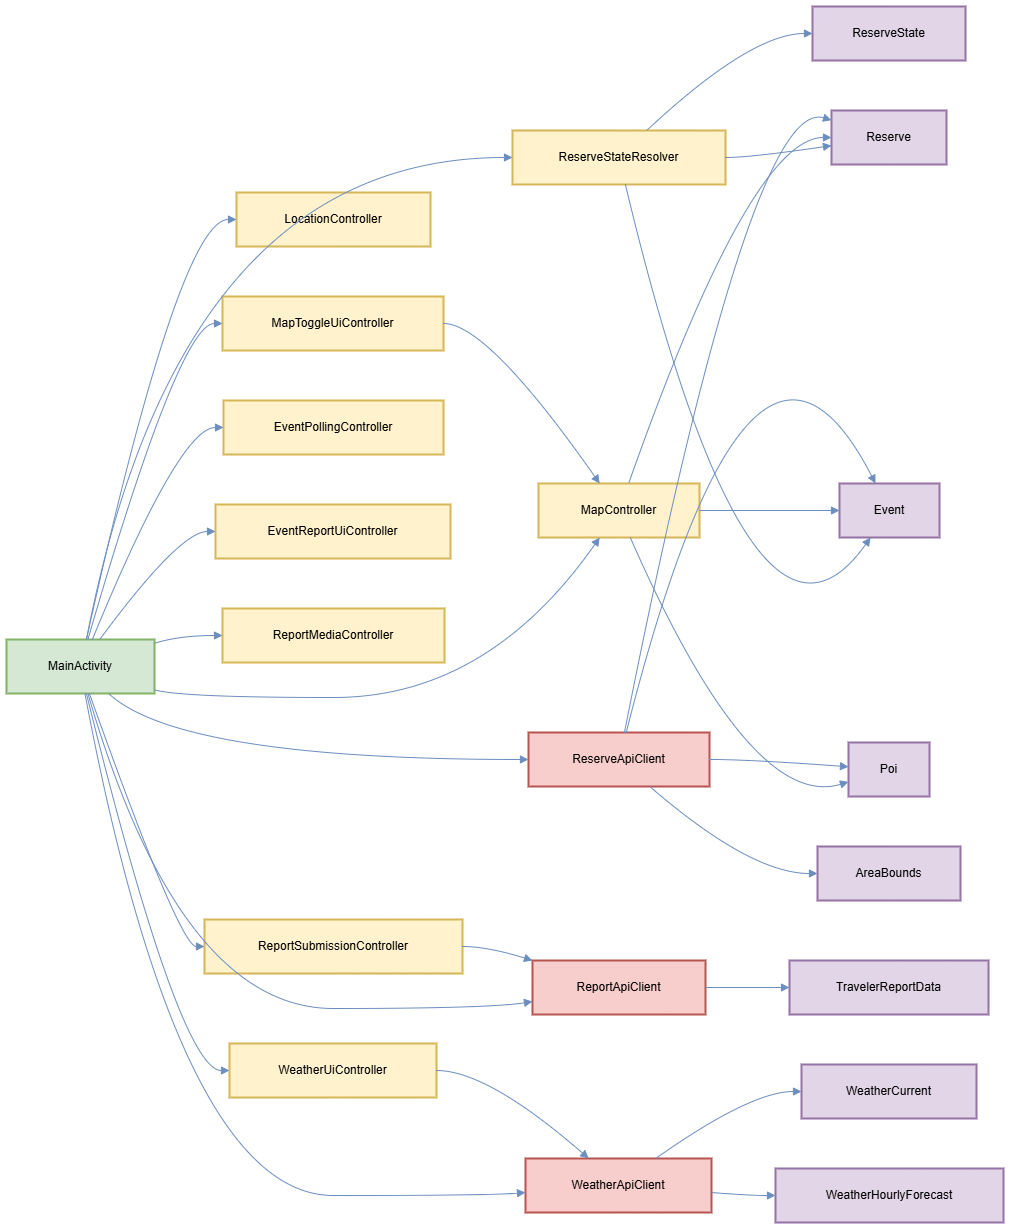

The diagram above was exported from draw.io. Its source (the exported page's mxGraphModel, read from the mxfile embedded in the PNG):
<mxGraphModel dx="1900" dy="1253" grid="1" gridSize="10" guides="1" tooltips="1" connect="1" arrows="1" fold="1" page="1" pageScale="1" pageWidth="850" pageHeight="1100" math="0" shadow="0">
  <root>
    <mxCell id="0" />
    <mxCell id="1" parent="0" />
    <mxCell id="nD3UfsEpk4LEv23MfBKe-1" parent="1" style="whiteSpace=wrap;strokeWidth=2;fillColor=#d5e8d4;strokeColor=#82b366;" value="MainActivity" vertex="1">
      <mxGeometry height="54" width="148" x="20" y="653" as="geometry" />
    </mxCell>
    <mxCell id="nD3UfsEpk4LEv23MfBKe-2" parent="1" style="whiteSpace=wrap;strokeWidth=2;fillColor=#fff2cc;strokeColor=#d6b656;" value="MapController" vertex="1">
      <mxGeometry height="54" width="161" x="552" y="497" as="geometry" />
    </mxCell>
    <mxCell id="nD3UfsEpk4LEv23MfBKe-3" parent="1" style="whiteSpace=wrap;strokeWidth=2;fillColor=#fff2cc;strokeColor=#d6b656;" value="MapToggleUiController" vertex="1">
      <mxGeometry height="54" width="221" x="236" y="310" as="geometry" />
    </mxCell>
    <mxCell id="nD3UfsEpk4LEv23MfBKe-4" parent="1" style="whiteSpace=wrap;strokeWidth=2;fillColor=#fff2cc;strokeColor=#d6b656;" value="LocationController" vertex="1">
      <mxGeometry height="54" width="194" x="250" y="206" as="geometry" />
    </mxCell>
    <mxCell id="nD3UfsEpk4LEv23MfBKe-5" parent="1" style="whiteSpace=wrap;strokeWidth=2;fillColor=#fff2cc;strokeColor=#d6b656;" value="ReserveStateResolver" vertex="1">
      <mxGeometry height="54" width="213" x="526" y="144" as="geometry" />
    </mxCell>
    <mxCell id="nD3UfsEpk4LEv23MfBKe-6" parent="1" style="whiteSpace=wrap;strokeWidth=2;fillColor=#fff2cc;strokeColor=#d6b656;" value="WeatherUiController" vertex="1">
      <mxGeometry height="54" width="207" x="243" y="1057" as="geometry" />
    </mxCell>
    <mxCell id="nD3UfsEpk4LEv23MfBKe-7" parent="1" style="whiteSpace=wrap;strokeWidth=2;fillColor=#fff2cc;strokeColor=#d6b656;" value="EventPollingController" vertex="1">
      <mxGeometry height="54" width="220" x="237" y="414" as="geometry" />
    </mxCell>
    <mxCell id="nD3UfsEpk4LEv23MfBKe-8" parent="1" style="whiteSpace=wrap;strokeWidth=2;fillColor=#fff2cc;strokeColor=#d6b656;" value="EventReportUiController" vertex="1">
      <mxGeometry height="54" width="235" x="229" y="518" as="geometry" />
    </mxCell>
    <mxCell id="nD3UfsEpk4LEv23MfBKe-9" parent="1" style="whiteSpace=wrap;strokeWidth=2;fillColor=#fff2cc;strokeColor=#d6b656;" value="ReportMediaController" vertex="1">
      <mxGeometry height="54" width="222" x="236" y="622" as="geometry" />
    </mxCell>
    <mxCell id="nD3UfsEpk4LEv23MfBKe-10" parent="1" style="whiteSpace=wrap;strokeWidth=2;fillColor=#fff2cc;strokeColor=#d6b656;" value="ReportSubmissionController" vertex="1">
      <mxGeometry height="54" width="258" x="218" y="933" as="geometry" />
    </mxCell>
    <mxCell id="nD3UfsEpk4LEv23MfBKe-11" parent="1" style="whiteSpace=wrap;strokeWidth=2;fillColor=#f8cecc;strokeColor=#b85450;" value="ReserveApiClient" vertex="1">
      <mxGeometry height="54" width="181" x="542" y="746" as="geometry" />
    </mxCell>
    <mxCell id="nD3UfsEpk4LEv23MfBKe-12" parent="1" style="whiteSpace=wrap;strokeWidth=2;fillColor=#f8cecc;strokeColor=#b85450;" value="ReportApiClient" vertex="1">
      <mxGeometry height="54" width="173" x="546" y="974" as="geometry" />
    </mxCell>
    <mxCell id="nD3UfsEpk4LEv23MfBKe-13" parent="1" style="whiteSpace=wrap;strokeWidth=2;fillColor=#f8cecc;strokeColor=#b85450;" value="WeatherApiClient" vertex="1">
      <mxGeometry height="54" width="186" x="539" y="1172" as="geometry" />
    </mxCell>
    <mxCell id="nD3UfsEpk4LEv23MfBKe-14" parent="1" style="whiteSpace=wrap;strokeWidth=2;fillColor=#e1d5e7;strokeColor=#9673a6;" value="ReserveState" vertex="1">
      <mxGeometry height="54" width="153" x="826" y="20" as="geometry" />
    </mxCell>
    <mxCell id="nD3UfsEpk4LEv23MfBKe-15" parent="1" style="whiteSpace=wrap;strokeWidth=2;fillColor=#e1d5e7;strokeColor=#9673a6;" value="Reserve" vertex="1">
      <mxGeometry height="54" width="115" x="845" y="124" as="geometry" />
    </mxCell>
    <mxCell id="nD3UfsEpk4LEv23MfBKe-16" parent="1" style="whiteSpace=wrap;strokeWidth=2;fillColor=#e1d5e7;strokeColor=#9673a6;" value="Event" vertex="1">
      <mxGeometry height="54" width="100" x="853" y="497" as="geometry" />
    </mxCell>
    <mxCell id="nD3UfsEpk4LEv23MfBKe-17" parent="1" style="whiteSpace=wrap;strokeWidth=2;fillColor=#e1d5e7;strokeColor=#9673a6;" value="Poi" vertex="1">
      <mxGeometry height="54" width="81" x="862" y="756" as="geometry" />
    </mxCell>
    <mxCell id="nD3UfsEpk4LEv23MfBKe-18" parent="1" style="whiteSpace=wrap;strokeWidth=2;fillColor=#e1d5e7;strokeColor=#9673a6;" value="AreaBounds" vertex="1">
      <mxGeometry height="54" width="143" x="831" y="860" as="geometry" />
    </mxCell>
    <mxCell id="nD3UfsEpk4LEv23MfBKe-19" parent="1" style="whiteSpace=wrap;strokeWidth=2;fillColor=#e1d5e7;strokeColor=#9673a6;" value="TravelerReportData" vertex="1">
      <mxGeometry height="54" width="199" x="803" y="974" as="geometry" />
    </mxCell>
    <mxCell id="nD3UfsEpk4LEv23MfBKe-20" parent="1" style="whiteSpace=wrap;strokeWidth=2;fillColor=#e1d5e7;strokeColor=#9673a6;" value="WeatherCurrent" vertex="1">
      <mxGeometry height="54" width="175" x="815" y="1078" as="geometry" />
    </mxCell>
    <mxCell id="nD3UfsEpk4LEv23MfBKe-21" parent="1" style="whiteSpace=wrap;strokeWidth=2;fillColor=#e1d5e7;strokeColor=#9673a6;" value="WeatherHourlyForecast" vertex="1">
      <mxGeometry height="54" width="228" x="789" y="1182" as="geometry" />
    </mxCell>
    <mxCell id="nD3UfsEpk4LEv23MfBKe-22" edge="1" parent="1" source="nD3UfsEpk4LEv23MfBKe-1" style="curved=1;startArrow=none;endArrow=block;exitX=1;exitY=0.93;entryX=0.38;entryY=1;rounded=0;fillColor=#dae8fc;strokeColor=#6c8ebf;" target="nD3UfsEpk4LEv23MfBKe-2" value="">
      <mxGeometry relative="1" as="geometry">
        <Array as="points">
          <mxPoint x="193" y="711" />
          <mxPoint x="501" y="711" />
        </Array>
      </mxGeometry>
    </mxCell>
    <mxCell id="nD3UfsEpk4LEv23MfBKe-23" edge="1" parent="1" source="nD3UfsEpk4LEv23MfBKe-1" style="curved=1;startArrow=none;endArrow=block;exitX=0.55;exitY=0;entryX=0;entryY=0.5;rounded=0;fillColor=#dae8fc;strokeColor=#6c8ebf;" target="nD3UfsEpk4LEv23MfBKe-3" value="">
      <mxGeometry relative="1" as="geometry">
        <Array as="points">
          <mxPoint x="193" y="337" />
        </Array>
      </mxGeometry>
    </mxCell>
    <mxCell id="nD3UfsEpk4LEv23MfBKe-24" edge="1" parent="1" source="nD3UfsEpk4LEv23MfBKe-1" style="curved=1;startArrow=none;endArrow=block;exitX=0.54;exitY=0;entryX=0;entryY=0.5;rounded=0;fillColor=#dae8fc;strokeColor=#6c8ebf;" target="nD3UfsEpk4LEv23MfBKe-4" value="">
      <mxGeometry relative="1" as="geometry">
        <Array as="points">
          <mxPoint x="193" y="233" />
        </Array>
      </mxGeometry>
    </mxCell>
    <mxCell id="nD3UfsEpk4LEv23MfBKe-25" edge="1" parent="1" source="nD3UfsEpk4LEv23MfBKe-1" style="curved=1;startArrow=none;endArrow=block;exitX=0.54;exitY=0;entryX=0;entryY=0.5;rounded=0;fillColor=#dae8fc;strokeColor=#6c8ebf;" target="nD3UfsEpk4LEv23MfBKe-5" value="">
      <mxGeometry relative="1" as="geometry">
        <Array as="points">
          <mxPoint x="193" y="171" />
        </Array>
      </mxGeometry>
    </mxCell>
    <mxCell id="nD3UfsEpk4LEv23MfBKe-26" edge="1" parent="1" source="nD3UfsEpk4LEv23MfBKe-1" style="curved=1;startArrow=none;endArrow=block;exitX=0.54;exitY=1;entryX=0;entryY=0.5;rounded=0;fillColor=#dae8fc;strokeColor=#6c8ebf;" target="nD3UfsEpk4LEv23MfBKe-6" value="">
      <mxGeometry relative="1" as="geometry">
        <Array as="points">
          <mxPoint x="193" y="1084" />
        </Array>
      </mxGeometry>
    </mxCell>
    <mxCell id="nD3UfsEpk4LEv23MfBKe-27" edge="1" parent="1" source="nD3UfsEpk4LEv23MfBKe-1" style="curved=1;startArrow=none;endArrow=block;exitX=0.58;exitY=0;entryX=0;entryY=0.5;rounded=0;fillColor=#dae8fc;strokeColor=#6c8ebf;" target="nD3UfsEpk4LEv23MfBKe-7" value="">
      <mxGeometry relative="1" as="geometry">
        <Array as="points">
          <mxPoint x="193" y="441" />
        </Array>
      </mxGeometry>
    </mxCell>
    <mxCell id="nD3UfsEpk4LEv23MfBKe-28" edge="1" parent="1" source="nD3UfsEpk4LEv23MfBKe-1" style="curved=1;startArrow=none;endArrow=block;exitX=0.63;exitY=0;entryX=0;entryY=0.5;rounded=0;fillColor=#dae8fc;strokeColor=#6c8ebf;" target="nD3UfsEpk4LEv23MfBKe-8" value="">
      <mxGeometry relative="1" as="geometry">
        <Array as="points">
          <mxPoint x="193" y="545" />
        </Array>
      </mxGeometry>
    </mxCell>
    <mxCell id="nD3UfsEpk4LEv23MfBKe-29" edge="1" parent="1" source="nD3UfsEpk4LEv23MfBKe-1" style="curved=1;startArrow=none;endArrow=block;exitX=1;exitY=0.07;entryX=0;entryY=0.5;rounded=0;fillColor=#dae8fc;strokeColor=#6c8ebf;" target="nD3UfsEpk4LEv23MfBKe-9" value="">
      <mxGeometry relative="1" as="geometry">
        <Array as="points">
          <mxPoint x="193" y="649" />
        </Array>
      </mxGeometry>
    </mxCell>
    <mxCell id="nD3UfsEpk4LEv23MfBKe-30" edge="1" parent="1" source="nD3UfsEpk4LEv23MfBKe-1" style="curved=1;startArrow=none;endArrow=block;exitX=0.56;exitY=1;entryX=0;entryY=0.5;rounded=0;fillColor=#dae8fc;strokeColor=#6c8ebf;" target="nD3UfsEpk4LEv23MfBKe-10" value="">
      <mxGeometry relative="1" as="geometry">
        <Array as="points">
          <mxPoint x="193" y="960" />
        </Array>
      </mxGeometry>
    </mxCell>
    <mxCell id="nD3UfsEpk4LEv23MfBKe-31" edge="1" parent="1" source="nD3UfsEpk4LEv23MfBKe-1" style="curved=1;startArrow=none;endArrow=block;exitX=0.69;exitY=1;entryX=0;entryY=0.5;rounded=0;fillColor=#dae8fc;strokeColor=#6c8ebf;" target="nD3UfsEpk4LEv23MfBKe-11" value="">
      <mxGeometry relative="1" as="geometry">
        <Array as="points">
          <mxPoint x="193" y="773" />
        </Array>
      </mxGeometry>
    </mxCell>
    <mxCell id="nD3UfsEpk4LEv23MfBKe-32" edge="1" parent="1" source="nD3UfsEpk4LEv23MfBKe-1" style="curved=1;startArrow=none;endArrow=block;exitX=0.55;exitY=1;entryX=0;entryY=0.76;rounded=0;fillColor=#dae8fc;strokeColor=#6c8ebf;" target="nD3UfsEpk4LEv23MfBKe-12" value="">
      <mxGeometry relative="1" as="geometry">
        <Array as="points">
          <mxPoint x="193" y="1022" />
          <mxPoint x="501" y="1022" />
        </Array>
      </mxGeometry>
    </mxCell>
    <mxCell id="nD3UfsEpk4LEv23MfBKe-33" edge="1" parent="1" source="nD3UfsEpk4LEv23MfBKe-1" style="curved=1;startArrow=none;endArrow=block;exitX=0.53;exitY=1;entryX=0;entryY=0.63;rounded=0;fillColor=#dae8fc;strokeColor=#6c8ebf;" target="nD3UfsEpk4LEv23MfBKe-13" value="">
      <mxGeometry relative="1" as="geometry">
        <Array as="points">
          <mxPoint x="193" y="1209" />
          <mxPoint x="501" y="1209" />
        </Array>
      </mxGeometry>
    </mxCell>
    <mxCell id="nD3UfsEpk4LEv23MfBKe-34" edge="1" parent="1" source="nD3UfsEpk4LEv23MfBKe-10" style="curved=1;startArrow=none;endArrow=block;exitX=1;exitY=0.5;entryX=0;entryY=0;rounded=0;fillColor=#dae8fc;strokeColor=#6c8ebf;" target="nD3UfsEpk4LEv23MfBKe-12" value="">
      <mxGeometry relative="1" as="geometry">
        <Array as="points">
          <mxPoint x="501" y="960" />
        </Array>
      </mxGeometry>
    </mxCell>
    <mxCell id="nD3UfsEpk4LEv23MfBKe-35" edge="1" parent="1" source="nD3UfsEpk4LEv23MfBKe-6" style="curved=1;startArrow=none;endArrow=block;exitX=1;exitY=0.5;entryX=0.34;entryY=0;rounded=0;fillColor=#dae8fc;strokeColor=#6c8ebf;" target="nD3UfsEpk4LEv23MfBKe-13" value="">
      <mxGeometry relative="1" as="geometry">
        <Array as="points">
          <mxPoint x="501" y="1084" />
        </Array>
      </mxGeometry>
    </mxCell>
    <mxCell id="nD3UfsEpk4LEv23MfBKe-36" edge="1" parent="1" source="nD3UfsEpk4LEv23MfBKe-3" style="curved=1;startArrow=none;endArrow=block;exitX=1;exitY=0.5;entryX=0.38;entryY=0;rounded=0;fillColor=#dae8fc;strokeColor=#6c8ebf;" target="nD3UfsEpk4LEv23MfBKe-2" value="">
      <mxGeometry relative="1" as="geometry">
        <Array as="points">
          <mxPoint x="501" y="337" />
        </Array>
      </mxGeometry>
    </mxCell>
    <mxCell id="nD3UfsEpk4LEv23MfBKe-37" edge="1" parent="1" source="nD3UfsEpk4LEv23MfBKe-5" style="curved=1;startArrow=none;endArrow=block;exitX=0.63;exitY=0;entryX=0;entryY=0.5;rounded=0;fillColor=#dae8fc;strokeColor=#6c8ebf;" target="nD3UfsEpk4LEv23MfBKe-14" value="">
      <mxGeometry relative="1" as="geometry">
        <Array as="points">
          <mxPoint x="764" y="47" />
        </Array>
      </mxGeometry>
    </mxCell>
    <mxCell id="nD3UfsEpk4LEv23MfBKe-38" edge="1" parent="1" source="nD3UfsEpk4LEv23MfBKe-5" style="curved=1;startArrow=none;endArrow=block;exitX=1;exitY=0.5;entryX=0;entryY=0.65;rounded=0;fillColor=#dae8fc;strokeColor=#6c8ebf;" target="nD3UfsEpk4LEv23MfBKe-15" value="">
      <mxGeometry relative="1" as="geometry">
        <Array as="points">
          <mxPoint x="764" y="171" />
        </Array>
      </mxGeometry>
    </mxCell>
    <mxCell id="nD3UfsEpk4LEv23MfBKe-39" edge="1" parent="1" source="nD3UfsEpk4LEv23MfBKe-5" style="curved=1;startArrow=none;endArrow=block;exitX=0.53;exitY=1;entryX=0.31;entryY=1;rounded=0;fillColor=#dae8fc;strokeColor=#6c8ebf;" target="nD3UfsEpk4LEv23MfBKe-16" value="">
      <mxGeometry relative="1" as="geometry">
        <Array as="points">
          <mxPoint x="764" y="721" />
        </Array>
      </mxGeometry>
    </mxCell>
    <mxCell id="nD3UfsEpk4LEv23MfBKe-40" edge="1" parent="1" source="nD3UfsEpk4LEv23MfBKe-2" style="curved=1;startArrow=none;endArrow=block;exitX=0.56;exitY=0;entryX=0;entryY=0.5;rounded=0;fillColor=#dae8fc;strokeColor=#6c8ebf;" target="nD3UfsEpk4LEv23MfBKe-15" value="">
      <mxGeometry relative="1" as="geometry">
        <Array as="points">
          <mxPoint x="764" y="151" />
        </Array>
      </mxGeometry>
    </mxCell>
    <mxCell id="nD3UfsEpk4LEv23MfBKe-41" edge="1" parent="1" source="nD3UfsEpk4LEv23MfBKe-2" style="curved=1;startArrow=none;endArrow=block;exitX=0.57;exitY=1;entryX=0;entryY=0.73;rounded=0;fillColor=#dae8fc;strokeColor=#6c8ebf;" target="nD3UfsEpk4LEv23MfBKe-17" value="">
      <mxGeometry relative="1" as="geometry">
        <Array as="points">
          <mxPoint x="764" y="825" />
        </Array>
      </mxGeometry>
    </mxCell>
    <mxCell id="nD3UfsEpk4LEv23MfBKe-42" edge="1" parent="1" source="nD3UfsEpk4LEv23MfBKe-2" style="curved=1;startArrow=none;endArrow=block;exitX=1;exitY=0.5;entryX=0;entryY=0.5;rounded=0;fillColor=#dae8fc;strokeColor=#6c8ebf;" target="nD3UfsEpk4LEv23MfBKe-16" value="">
      <mxGeometry relative="1" as="geometry">
        <Array as="points" />
      </mxGeometry>
    </mxCell>
    <mxCell id="nD3UfsEpk4LEv23MfBKe-43" edge="1" parent="1" source="nD3UfsEpk4LEv23MfBKe-11" style="curved=1;startArrow=none;endArrow=block;exitX=0.53;exitY=0;entryX=0;entryY=0.18;rounded=0;fillColor=#dae8fc;strokeColor=#6c8ebf;" target="nD3UfsEpk4LEv23MfBKe-15" value="">
      <mxGeometry relative="1" as="geometry">
        <Array as="points">
          <mxPoint x="764" y="109" />
        </Array>
      </mxGeometry>
    </mxCell>
    <mxCell id="nD3UfsEpk4LEv23MfBKe-44" edge="1" parent="1" source="nD3UfsEpk4LEv23MfBKe-11" style="curved=1;startArrow=none;endArrow=block;exitX=0.67;exitY=1;entryX=0;entryY=0.5;rounded=0;fillColor=#dae8fc;strokeColor=#6c8ebf;" target="nD3UfsEpk4LEv23MfBKe-18" value="">
      <mxGeometry relative="1" as="geometry">
        <Array as="points">
          <mxPoint x="764" y="887" />
        </Array>
      </mxGeometry>
    </mxCell>
    <mxCell id="nD3UfsEpk4LEv23MfBKe-45" edge="1" parent="1" source="nD3UfsEpk4LEv23MfBKe-11" style="curved=1;startArrow=none;endArrow=block;exitX=0.54;exitY=0;entryX=0.36;entryY=0;rounded=0;fillColor=#dae8fc;strokeColor=#6c8ebf;" target="nD3UfsEpk4LEv23MfBKe-16" value="">
      <mxGeometry relative="1" as="geometry">
        <Array as="points">
          <mxPoint x="764" y="254" />
        </Array>
      </mxGeometry>
    </mxCell>
    <mxCell id="nD3UfsEpk4LEv23MfBKe-46" edge="1" parent="1" source="nD3UfsEpk4LEv23MfBKe-11" style="curved=1;startArrow=none;endArrow=block;exitX=1;exitY=0.5;entryX=0;entryY=0.45;rounded=0;fillColor=#dae8fc;strokeColor=#6c8ebf;" target="nD3UfsEpk4LEv23MfBKe-17" value="">
      <mxGeometry relative="1" as="geometry">
        <Array as="points">
          <mxPoint x="764" y="773" />
        </Array>
      </mxGeometry>
    </mxCell>
    <mxCell id="nD3UfsEpk4LEv23MfBKe-47" edge="1" parent="1" source="nD3UfsEpk4LEv23MfBKe-12" style="curved=1;startArrow=none;endArrow=block;exitX=1;exitY=0.5;entryX=0;entryY=0.5;rounded=0;fillColor=#dae8fc;strokeColor=#6c8ebf;" target="nD3UfsEpk4LEv23MfBKe-19" value="">
      <mxGeometry relative="1" as="geometry">
        <Array as="points" />
      </mxGeometry>
    </mxCell>
    <mxCell id="nD3UfsEpk4LEv23MfBKe-48" edge="1" parent="1" source="nD3UfsEpk4LEv23MfBKe-13" style="curved=1;startArrow=none;endArrow=block;exitX=0.7;exitY=0;entryX=0;entryY=0.5;rounded=0;fillColor=#dae8fc;strokeColor=#6c8ebf;" target="nD3UfsEpk4LEv23MfBKe-20" value="">
      <mxGeometry relative="1" as="geometry">
        <Array as="points">
          <mxPoint x="764" y="1105" />
        </Array>
      </mxGeometry>
    </mxCell>
    <mxCell id="nD3UfsEpk4LEv23MfBKe-49" edge="1" parent="1" source="nD3UfsEpk4LEv23MfBKe-13" style="curved=1;startArrow=none;endArrow=block;exitX=1;exitY=0.63;entryX=0;entryY=0.5;rounded=0;fillColor=#dae8fc;strokeColor=#6c8ebf;" target="nD3UfsEpk4LEv23MfBKe-21" value="">
      <mxGeometry relative="1" as="geometry">
        <Array as="points">
          <mxPoint x="764" y="1209" />
        </Array>
      </mxGeometry>
    </mxCell>
  </root>
</mxGraphModel>